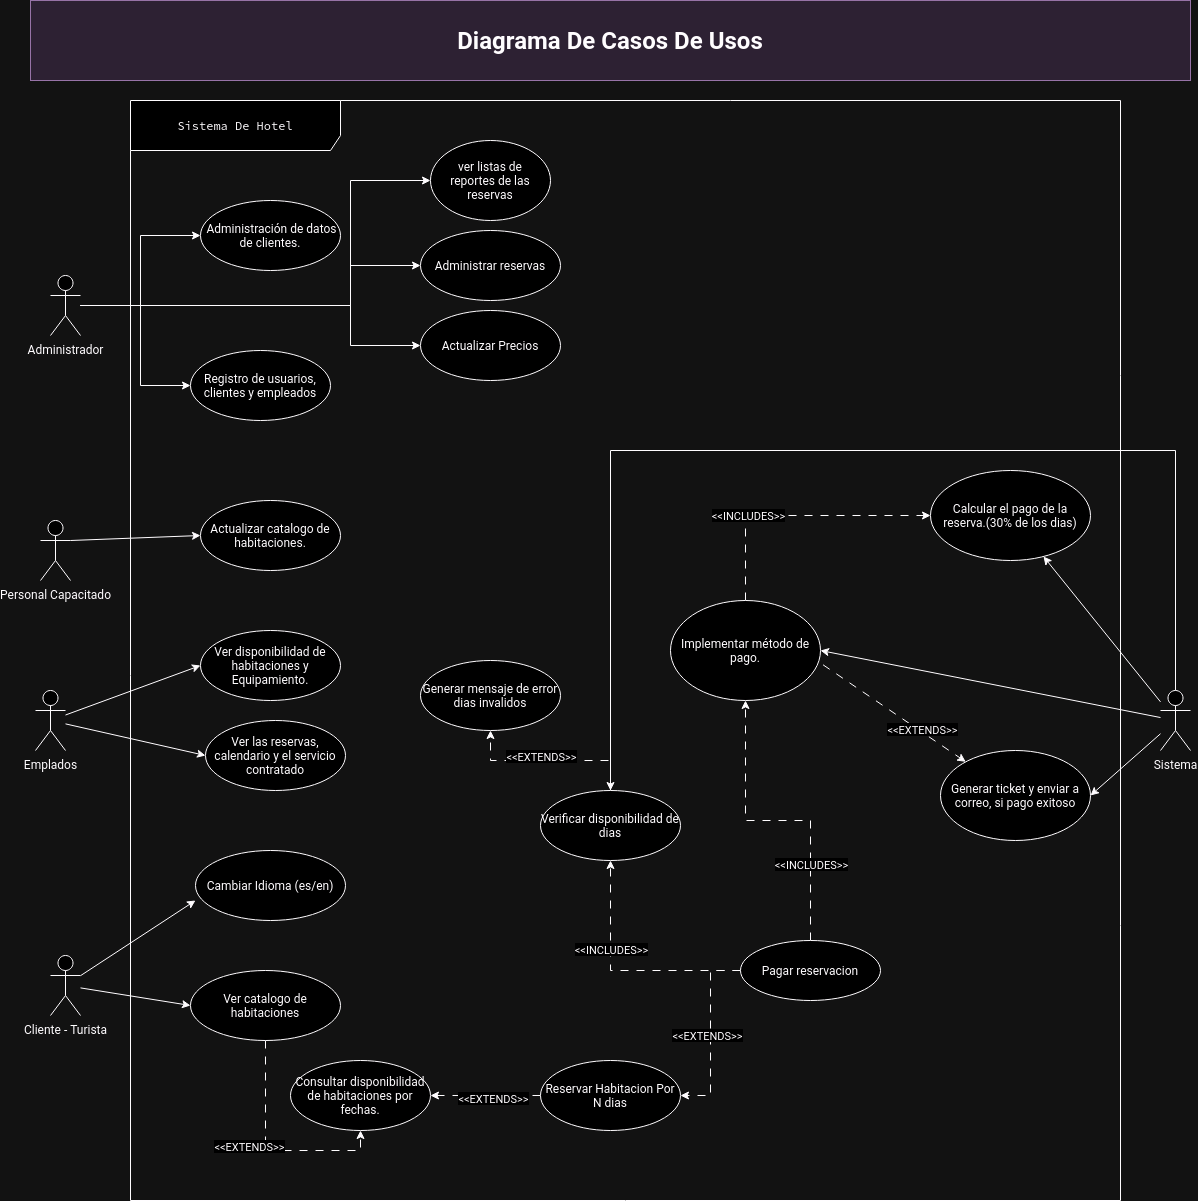

The diagram above was exported from draw.io. Its source (the exported page's mxGraphModel, read from the mxfile embedded in the PNG):
<mxGraphModel dx="2284" dy="1890" grid="1" gridSize="10" guides="1" tooltips="1" connect="1" arrows="1" fold="1" page="1" pageScale="1" pageWidth="850" pageHeight="1100" math="0" shadow="0">
  <root>
    <mxCell id="0" />
    <mxCell id="1" parent="0" />
    <mxCell id="d1OELP-5wMrG2o_8MU8e-4" value="&lt;div&gt;&lt;pre&gt;&lt;code class=&quot;!whitespace-pre hljs language-diff&quot;&gt;Sistema De Hotel&lt;/code&gt;&lt;/pre&gt;&lt;/div&gt;" style="shape=umlFrame;whiteSpace=wrap;html=1;pointerEvents=0;width=210;height=50;" parent="1" vertex="1">
      <mxGeometry x="-220" y="-760" width="990" height="1100" as="geometry" />
    </mxCell>
    <mxCell id="feLejuCljdPNlehiF5Vn-2" style="rounded=0;orthogonalLoop=1;jettySize=auto;html=1;entryX=0;entryY=0.5;entryDx=0;entryDy=0;" parent="1" source="d1OELP-5wMrG2o_8MU8e-11" target="feLejuCljdPNlehiF5Vn-1" edge="1">
      <mxGeometry relative="1" as="geometry" />
    </mxCell>
    <mxCell id="d1OELP-5wMrG2o_8MU8e-11" value="Cliente - Turista" style="shape=umlActor;verticalLabelPosition=bottom;verticalAlign=top;html=1;" parent="1" vertex="1">
      <mxGeometry x="-300" y="95" width="30" height="60" as="geometry" />
    </mxCell>
    <mxCell id="qLL01aR6jL3r6WPxtGJn-20" style="rounded=0;orthogonalLoop=1;jettySize=auto;html=1;edgeStyle=orthogonalEdgeStyle;" parent="1" source="d1OELP-5wMrG2o_8MU8e-12" target="d1OELP-5wMrG2o_8MU8e-23" edge="1">
      <mxGeometry relative="1" as="geometry">
        <mxPoint x="-140" y="-555" as="targetPoint" />
        <Array as="points">
          <mxPoint x="-210" y="-555" />
          <mxPoint x="-210" y="-475" />
        </Array>
      </mxGeometry>
    </mxCell>
    <mxCell id="v7MtEcMstnppULQHx9ey-5" style="rounded=0;orthogonalLoop=1;jettySize=auto;html=1;edgeStyle=orthogonalEdgeStyle;" parent="1" source="d1OELP-5wMrG2o_8MU8e-12" target="qLL01aR6jL3r6WPxtGJn-57" edge="1">
      <mxGeometry relative="1" as="geometry">
        <Array as="points">
          <mxPoint y="-555" />
          <mxPoint y="-595" />
        </Array>
      </mxGeometry>
    </mxCell>
    <mxCell id="v7MtEcMstnppULQHx9ey-6" style="rounded=0;orthogonalLoop=1;jettySize=auto;html=1;entryX=0;entryY=0.5;entryDx=0;entryDy=0;edgeStyle=orthogonalEdgeStyle;" parent="1" source="d1OELP-5wMrG2o_8MU8e-12" target="d1OELP-5wMrG2o_8MU8e-22" edge="1">
      <mxGeometry relative="1" as="geometry" />
    </mxCell>
    <mxCell id="v7MtEcMstnppULQHx9ey-7" style="rounded=0;orthogonalLoop=1;jettySize=auto;html=1;entryX=0;entryY=0.5;entryDx=0;entryDy=0;edgeStyle=orthogonalEdgeStyle;" parent="1" source="d1OELP-5wMrG2o_8MU8e-12" target="qLL01aR6jL3r6WPxtGJn-63" edge="1">
      <mxGeometry relative="1" as="geometry">
        <Array as="points">
          <mxPoint y="-555" />
          <mxPoint y="-515" />
        </Array>
      </mxGeometry>
    </mxCell>
    <mxCell id="feLejuCljdPNlehiF5Vn-17" style="edgeStyle=orthogonalEdgeStyle;rounded=0;orthogonalLoop=1;jettySize=auto;html=1;entryX=0;entryY=0.5;entryDx=0;entryDy=0;" parent="1" source="d1OELP-5wMrG2o_8MU8e-12" target="feLejuCljdPNlehiF5Vn-16" edge="1">
      <mxGeometry relative="1" as="geometry">
        <Array as="points">
          <mxPoint y="-555" />
          <mxPoint y="-680" />
        </Array>
      </mxGeometry>
    </mxCell>
    <mxCell id="d1OELP-5wMrG2o_8MU8e-12" value="Administrador" style="shape=umlActor;verticalLabelPosition=bottom;verticalAlign=top;html=1;" parent="1" vertex="1">
      <mxGeometry x="-300" y="-585" width="30" height="60" as="geometry" />
    </mxCell>
    <mxCell id="qLL01aR6jL3r6WPxtGJn-25" style="rounded=0;orthogonalLoop=1;jettySize=auto;html=1;" parent="1" source="d1OELP-5wMrG2o_8MU8e-13" target="d1OELP-5wMrG2o_8MU8e-21" edge="1">
      <mxGeometry relative="1" as="geometry" />
    </mxCell>
    <mxCell id="qLL01aR6jL3r6WPxtGJn-26" style="rounded=0;orthogonalLoop=1;jettySize=auto;html=1;entryX=1;entryY=0.5;entryDx=0;entryDy=0;" parent="1" source="d1OELP-5wMrG2o_8MU8e-13" target="d1OELP-5wMrG2o_8MU8e-25" edge="1">
      <mxGeometry relative="1" as="geometry" />
    </mxCell>
    <mxCell id="feLejuCljdPNlehiF5Vn-6" style="rounded=0;orthogonalLoop=1;jettySize=auto;html=1;entryX=1;entryY=0.5;entryDx=0;entryDy=0;" parent="1" source="d1OELP-5wMrG2o_8MU8e-13" target="feLejuCljdPNlehiF5Vn-5" edge="1">
      <mxGeometry relative="1" as="geometry" />
    </mxCell>
    <mxCell id="feLejuCljdPNlehiF5Vn-19" style="edgeStyle=orthogonalEdgeStyle;rounded=0;orthogonalLoop=1;jettySize=auto;html=1;entryX=0.5;entryY=0;entryDx=0;entryDy=0;" parent="1" source="d1OELP-5wMrG2o_8MU8e-13" target="feLejuCljdPNlehiF5Vn-18" edge="1">
      <mxGeometry relative="1" as="geometry">
        <Array as="points">
          <mxPoint x="825" y="-410" />
          <mxPoint x="260" y="-410" />
        </Array>
      </mxGeometry>
    </mxCell>
    <mxCell id="d1OELP-5wMrG2o_8MU8e-13" value="Sistema" style="shape=umlActor;verticalLabelPosition=bottom;verticalAlign=top;html=1;" parent="1" vertex="1">
      <mxGeometry x="810" y="-170" width="30" height="60" as="geometry" />
    </mxCell>
    <mxCell id="d1OELP-5wMrG2o_8MU8e-17" value="Ver disponibilidad de habitaciones y Equipamiento." style="ellipse;whiteSpace=wrap;html=1;" parent="1" vertex="1">
      <mxGeometry x="-150" y="-230" width="140" height="70" as="geometry" />
    </mxCell>
    <mxCell id="v7MtEcMstnppULQHx9ey-12" value="" style="edgeStyle=orthogonalEdgeStyle;rounded=0;orthogonalLoop=1;jettySize=auto;html=1;dashed=1;dashPattern=8 8;entryX=1;entryY=0.5;entryDx=0;entryDy=0;" parent="1" source="d1OELP-5wMrG2o_8MU8e-18" target="d1OELP-5wMrG2o_8MU8e-26" edge="1">
      <mxGeometry relative="1" as="geometry">
        <mxPoint x="-20" y="170" as="targetPoint" />
      </mxGeometry>
    </mxCell>
    <mxCell id="v7MtEcMstnppULQHx9ey-13" value="&amp;lt;&amp;lt;EXTENDS&amp;gt;&amp;gt;" style="edgeLabel;html=1;align=center;verticalAlign=middle;resizable=0;points=[];" parent="v7MtEcMstnppULQHx9ey-12" connectable="0" vertex="1">
      <mxGeometry x="-0.125" y="2" relative="1" as="geometry">
        <mxPoint as="offset" />
      </mxGeometry>
    </mxCell>
    <mxCell id="d1OELP-5wMrG2o_8MU8e-18" value="Reservar Habitacion Por N dias" style="ellipse;whiteSpace=wrap;html=1;" parent="1" vertex="1">
      <mxGeometry x="190" y="200" width="140" height="70" as="geometry" />
    </mxCell>
    <mxCell id="d1OELP-5wMrG2o_8MU8e-21" value="Calcular el pago de la reserva.(30% de los dias)" style="ellipse;whiteSpace=wrap;html=1;" parent="1" vertex="1">
      <mxGeometry x="580" y="-390" width="160" height="90" as="geometry" />
    </mxCell>
    <mxCell id="d1OELP-5wMrG2o_8MU8e-22" value="&amp;nbsp;Administración de datos de clientes." style="ellipse;whiteSpace=wrap;html=1;" parent="1" vertex="1">
      <mxGeometry x="-150" y="-660" width="140" height="70" as="geometry" />
    </mxCell>
    <mxCell id="d1OELP-5wMrG2o_8MU8e-23" value="Registro de usuarios, clientes y empleados" style="ellipse;whiteSpace=wrap;html=1;" parent="1" vertex="1">
      <mxGeometry x="-160" y="-510" width="140" height="70" as="geometry" />
    </mxCell>
    <mxCell id="v7MtEcMstnppULQHx9ey-18" style="edgeStyle=orthogonalEdgeStyle;rounded=0;orthogonalLoop=1;jettySize=auto;html=1;entryX=0;entryY=0.5;entryDx=0;entryDy=0;dashed=1;dashPattern=8 8;exitX=0.5;exitY=0;exitDx=0;exitDy=0;" parent="1" source="d1OELP-5wMrG2o_8MU8e-25" target="d1OELP-5wMrG2o_8MU8e-21" edge="1">
      <mxGeometry relative="1" as="geometry" />
    </mxCell>
    <mxCell id="v7MtEcMstnppULQHx9ey-19" value="&amp;lt;&amp;lt;INCLUDES&amp;gt;&amp;gt;" style="edgeLabel;html=1;align=center;verticalAlign=middle;resizable=0;points=[];" parent="v7MtEcMstnppULQHx9ey-18" connectable="0" vertex="1">
      <mxGeometry x="-0.3571" y="1" relative="1" as="geometry">
        <mxPoint as="offset" />
      </mxGeometry>
    </mxCell>
    <mxCell id="feLejuCljdPNlehiF5Vn-25" style="rounded=0;orthogonalLoop=1;jettySize=auto;html=1;dashed=1;dashPattern=8 8;exitX=1.017;exitY=0.643;exitDx=0;exitDy=0;exitPerimeter=0;" parent="1" source="d1OELP-5wMrG2o_8MU8e-25" target="feLejuCljdPNlehiF5Vn-5" edge="1">
      <mxGeometry relative="1" as="geometry" />
    </mxCell>
    <mxCell id="feLejuCljdPNlehiF5Vn-26" value="&amp;lt;&amp;lt;EXTENDS&amp;gt;&amp;gt;" style="edgeLabel;html=1;align=center;verticalAlign=middle;resizable=0;points=[];" parent="feLejuCljdPNlehiF5Vn-25" connectable="0" vertex="1">
      <mxGeometry x="0.3667" y="2" relative="1" as="geometry">
        <mxPoint as="offset" />
      </mxGeometry>
    </mxCell>
    <mxCell id="d1OELP-5wMrG2o_8MU8e-25" value="Implementar método de pago." style="ellipse;whiteSpace=wrap;html=1;align=center;" parent="1" vertex="1">
      <mxGeometry x="320" y="-260" width="150" height="100" as="geometry" />
    </mxCell>
    <mxCell id="d1OELP-5wMrG2o_8MU8e-26" value="Consultar disponibilidad de habitaciones por fechas." style="ellipse;whiteSpace=wrap;html=1;" parent="1" vertex="1">
      <mxGeometry x="-60" y="200" width="140" height="70" as="geometry" />
    </mxCell>
    <mxCell id="v7MtEcMstnppULQHx9ey-15" style="edgeStyle=orthogonalEdgeStyle;rounded=0;orthogonalLoop=1;jettySize=auto;html=1;entryX=1;entryY=0.5;entryDx=0;entryDy=0;dashed=1;dashPattern=8 8;exitX=0;exitY=0.5;exitDx=0;exitDy=0;" parent="1" source="qLL01aR6jL3r6WPxtGJn-27" target="d1OELP-5wMrG2o_8MU8e-18" edge="1">
      <mxGeometry relative="1" as="geometry">
        <mxPoint x="250.00000000000045" y="79.99999999999955" as="sourcePoint" />
      </mxGeometry>
    </mxCell>
    <mxCell id="v7MtEcMstnppULQHx9ey-16" value="&amp;lt;&amp;lt;EXTENDS&amp;gt;&amp;gt;" style="edgeLabel;html=1;align=center;verticalAlign=middle;resizable=0;points=[];" parent="v7MtEcMstnppULQHx9ey-15" connectable="0" vertex="1">
      <mxGeometry x="0.02" y="-4" relative="1" as="geometry">
        <mxPoint as="offset" />
      </mxGeometry>
    </mxCell>
    <mxCell id="v7MtEcMstnppULQHx9ey-20" style="edgeStyle=orthogonalEdgeStyle;rounded=0;orthogonalLoop=1;jettySize=auto;html=1;entryX=0.5;entryY=1;entryDx=0;entryDy=0;dashed=1;dashPattern=8 8;" parent="1" source="qLL01aR6jL3r6WPxtGJn-27" target="d1OELP-5wMrG2o_8MU8e-25" edge="1">
      <mxGeometry relative="1" as="geometry" />
    </mxCell>
    <mxCell id="v7MtEcMstnppULQHx9ey-21" value="&amp;lt;&amp;lt;INCLUDES&amp;gt;&amp;gt;" style="edgeLabel;html=1;align=center;verticalAlign=middle;resizable=0;points=[];" parent="v7MtEcMstnppULQHx9ey-20" connectable="0" vertex="1">
      <mxGeometry x="-0.4471" relative="1" as="geometry">
        <mxPoint y="7" as="offset" />
      </mxGeometry>
    </mxCell>
    <mxCell id="feLejuCljdPNlehiF5Vn-20" style="edgeStyle=orthogonalEdgeStyle;rounded=0;orthogonalLoop=1;jettySize=auto;html=1;entryX=0.5;entryY=1;entryDx=0;entryDy=0;dashed=1;dashPattern=8 8;" parent="1" source="qLL01aR6jL3r6WPxtGJn-27" target="feLejuCljdPNlehiF5Vn-18" edge="1">
      <mxGeometry relative="1" as="geometry" />
    </mxCell>
    <mxCell id="feLejuCljdPNlehiF5Vn-21" value="&amp;lt;&amp;lt;INCLUDES&amp;gt;&amp;gt;" style="edgeLabel;html=1;align=center;verticalAlign=middle;resizable=0;points=[];" parent="feLejuCljdPNlehiF5Vn-20" connectable="0" vertex="1">
      <mxGeometry x="0.2628" relative="1" as="geometry">
        <mxPoint as="offset" />
      </mxGeometry>
    </mxCell>
    <mxCell id="qLL01aR6jL3r6WPxtGJn-27" value="Pagar reservacion" style="ellipse;whiteSpace=wrap;html=1;" parent="1" vertex="1">
      <mxGeometry x="390" y="80" width="140" height="60" as="geometry" />
    </mxCell>
    <mxCell id="qLL01aR6jL3r6WPxtGJn-36" style="rounded=0;orthogonalLoop=1;jettySize=auto;html=1;entryX=0;entryY=0.5;entryDx=0;entryDy=0;" parent="1" source="qLL01aR6jL3r6WPxtGJn-35" target="qLL01aR6jL3r6WPxtGJn-56" edge="1">
      <mxGeometry relative="1" as="geometry">
        <mxPoint x="-165" y="-165" as="targetPoint" />
      </mxGeometry>
    </mxCell>
    <mxCell id="v7MtEcMstnppULQHx9ey-3" style="rounded=0;orthogonalLoop=1;jettySize=auto;html=1;entryX=0;entryY=0.5;entryDx=0;entryDy=0;exitX=1;exitY=0.3333333333333333;exitDx=0;exitDy=0;exitPerimeter=0;" parent="1" source="feLejuCljdPNlehiF5Vn-12" target="qLL01aR6jL3r6WPxtGJn-53" edge="1">
      <mxGeometry relative="1" as="geometry" />
    </mxCell>
    <mxCell id="v7MtEcMstnppULQHx9ey-4" style="rounded=0;orthogonalLoop=1;jettySize=auto;html=1;entryX=0;entryY=0.5;entryDx=0;entryDy=0;" parent="1" source="qLL01aR6jL3r6WPxtGJn-35" target="d1OELP-5wMrG2o_8MU8e-17" edge="1">
      <mxGeometry relative="1" as="geometry" />
    </mxCell>
    <mxCell id="qLL01aR6jL3r6WPxtGJn-35" value="Emplados" style="shape=umlActor;verticalLabelPosition=bottom;verticalAlign=top;html=1;" parent="1" vertex="1">
      <mxGeometry x="-315" y="-170" width="30" height="60" as="geometry" />
    </mxCell>
    <mxCell id="qLL01aR6jL3r6WPxtGJn-49" value="Cambiar Idioma (es/en)" style="ellipse;whiteSpace=wrap;html=1;" parent="1" vertex="1">
      <mxGeometry x="-155" y="-10" width="150" height="70" as="geometry" />
    </mxCell>
    <mxCell id="qLL01aR6jL3r6WPxtGJn-51" style="rounded=0;orthogonalLoop=1;jettySize=auto;html=1;entryX=0;entryY=0.714;entryDx=0;entryDy=0;entryPerimeter=0;" parent="1" source="d1OELP-5wMrG2o_8MU8e-11" target="qLL01aR6jL3r6WPxtGJn-49" edge="1">
      <mxGeometry relative="1" as="geometry" />
    </mxCell>
    <mxCell id="qLL01aR6jL3r6WPxtGJn-53" value="Actualizar catalogo de habitaciones." style="ellipse;whiteSpace=wrap;html=1;" parent="1" vertex="1">
      <mxGeometry x="-150" y="-360" width="140" height="70" as="geometry" />
    </mxCell>
    <mxCell id="qLL01aR6jL3r6WPxtGJn-56" value="Ver las reservas, calendario y el servicio contratado" style="ellipse;whiteSpace=wrap;html=1;" parent="1" vertex="1">
      <mxGeometry x="-145" y="-140" width="140" height="70" as="geometry" />
    </mxCell>
    <mxCell id="qLL01aR6jL3r6WPxtGJn-57" value="Administrar reservas" style="ellipse;whiteSpace=wrap;html=1;" parent="1" vertex="1">
      <mxGeometry x="70" y="-630" width="140" height="70" as="geometry" />
    </mxCell>
    <mxCell id="qLL01aR6jL3r6WPxtGJn-63" value="Actualizar Precios" style="ellipse;whiteSpace=wrap;html=1;" parent="1" vertex="1">
      <mxGeometry x="70" y="-550" width="140" height="70" as="geometry" />
    </mxCell>
    <mxCell id="VekvyHm3DvJEHJrhsuTp-1" value="Diagrama De Casos De Usos" style="text;strokeColor=#9673a6;align=center;fillColor=#e1d5e7;html=1;verticalAlign=middle;rounded=0;fontStyle=1;fontSize=24;whiteSpace=wrap;" parent="1" vertex="1">
      <mxGeometry x="-320" y="-860" width="1160" height="80" as="geometry" />
    </mxCell>
    <mxCell id="feLejuCljdPNlehiF5Vn-3" style="edgeStyle=orthogonalEdgeStyle;rounded=0;orthogonalLoop=1;jettySize=auto;html=1;entryX=0.5;entryY=1;entryDx=0;entryDy=0;dashed=1;dashPattern=8 8;" parent="1" source="feLejuCljdPNlehiF5Vn-1" target="d1OELP-5wMrG2o_8MU8e-26" edge="1">
      <mxGeometry relative="1" as="geometry" />
    </mxCell>
    <mxCell id="feLejuCljdPNlehiF5Vn-4" value="&amp;lt;&amp;lt;EXTENDS&amp;gt;&amp;gt;" style="edgeLabel;html=1;align=center;verticalAlign=middle;resizable=0;points=[];" parent="feLejuCljdPNlehiF5Vn-3" connectable="0" vertex="1">
      <mxGeometry x="0.0031" y="-3" relative="1" as="geometry">
        <mxPoint x="-20" y="-8" as="offset" />
      </mxGeometry>
    </mxCell>
    <mxCell id="feLejuCljdPNlehiF5Vn-1" value="Ver catalogo de habitaciones" style="ellipse;whiteSpace=wrap;html=1;" parent="1" vertex="1">
      <mxGeometry x="-160" y="110" width="150" height="70" as="geometry" />
    </mxCell>
    <mxCell id="feLejuCljdPNlehiF5Vn-5" value="Generar ticket y enviar a correo, si pago exitoso" style="ellipse;whiteSpace=wrap;html=1;" parent="1" vertex="1">
      <mxGeometry x="590" y="-110" width="150" height="90" as="geometry" />
    </mxCell>
    <mxCell id="feLejuCljdPNlehiF5Vn-12" value="Personal Capacitado" style="shape=umlActor;verticalLabelPosition=bottom;verticalAlign=top;html=1;" parent="1" vertex="1">
      <mxGeometry x="-310" y="-340" width="30" height="60" as="geometry" />
    </mxCell>
    <mxCell id="feLejuCljdPNlehiF5Vn-16" value="ver listas de&lt;br&gt;reportes de las reservas" style="ellipse;whiteSpace=wrap;html=1;" parent="1" vertex="1">
      <mxGeometry x="80" y="-720" width="120" height="80" as="geometry" />
    </mxCell>
    <mxCell id="feLejuCljdPNlehiF5Vn-23" style="edgeStyle=orthogonalEdgeStyle;rounded=0;orthogonalLoop=1;jettySize=auto;html=1;entryX=0.5;entryY=1;entryDx=0;entryDy=0;dashed=1;dashPattern=8 8;" parent="1" source="feLejuCljdPNlehiF5Vn-18" target="feLejuCljdPNlehiF5Vn-22" edge="1">
      <mxGeometry relative="1" as="geometry" />
    </mxCell>
    <mxCell id="feLejuCljdPNlehiF5Vn-24" value="&amp;lt;&amp;lt;EXTENDS&amp;gt;&amp;gt;" style="edgeLabel;html=1;align=center;verticalAlign=middle;resizable=0;points=[];" parent="feLejuCljdPNlehiF5Vn-23" connectable="0" vertex="1">
      <mxGeometry x="-0.2662" y="2" relative="1" as="geometry">
        <mxPoint x="-34" y="-7" as="offset" />
      </mxGeometry>
    </mxCell>
    <mxCell id="feLejuCljdPNlehiF5Vn-18" value="Verificar disponibilidad de dias" style="ellipse;whiteSpace=wrap;html=1;" parent="1" vertex="1">
      <mxGeometry x="190" y="-70" width="140" height="70" as="geometry" />
    </mxCell>
    <mxCell id="feLejuCljdPNlehiF5Vn-22" value="Generar mensaje de error dias invalidos" style="ellipse;whiteSpace=wrap;html=1;" parent="1" vertex="1">
      <mxGeometry x="70" y="-200" width="140" height="70" as="geometry" />
    </mxCell>
  </root>
</mxGraphModel>